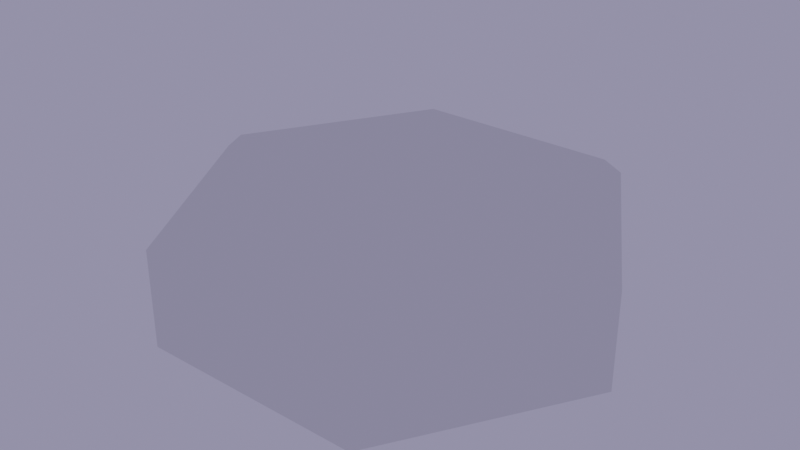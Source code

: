 # Source: hex_tile.blend  (saved by Blender 2.91.10; exported with 4.5.12 LTS)
import bpy
from mathutils import Matrix  # noqa: F401  (used for matrix-valued properties, if any)

bpy.ops.wm.read_factory_settings(use_empty=True)
scene = bpy.context.scene
scene.name = 'Scene'

# ---- collections
col_collection = bpy.data.collections.new('Collection'); scene.collection.children.link(col_collection)

# ---- world
world_world = bpy.data.worlds.new('World'); scene.world = world_world
world_world.use_nodes = True; world_world.node_tree.nodes.clear()
_N = world_world.node_tree.nodes; _L = world_world.node_tree.links
n0 = _N.new('ShaderNodeBackground'); n0.name = 'Background'; n0.location = (-225, 288)
n0.inputs[0].default_value = (0.2747, 0.261, 0.4102, 1.0)
n1 = _N.new('ShaderNodeOutputWorld'); n1.name = 'World Output'; n1.location = (443, 282)
_L.new(n0.outputs[0], n1.inputs[0])
n1.is_active_output = True
world_world.color = (0.2078, 0.1798, 0.2175)
world_world.use_sun_shadow = False
world_world.sun_shadow_jitter_overblur = 0.0

# ---- meshes
me_cylinder_003 = bpy.data.meshes.new('Cylinder.003')
me_cylinder_003.from_pydata([(1.0, 1.732, -0.5), (2.0, -1.192e-07, -0.5), (1.0, -1.732, -0.5), (-1.0, -1.732, -0.5), (-2.0, 2.384e-07, -0.5), (-1.0, 1.732, -0.5), (0.9141, 1.583, 0.5), (1.0, 1.732, 0.3511), (1.828, -5.96e-08, 0.5), (2.0, -1.192e-07, 0.3511), (0.9141, -1.583, 0.5), (1.0, -1.732, 0.3511), (-0.9141, -1.583, 0.5), (-1.0, -1.732, 0.3511), (-1.828, 1.788e-07, 0.5), (-2.0, 2.384e-07, 0.3511), (-0.9141, 1.583, 0.5), (-1.0, 1.732, 0.3511), (2.98e-08, 5.162e-08, 0.9114)], [], [(5, 17, 7, 0), (2, 11, 13, 3), (3, 13, 15, 4), (4, 15, 17, 5), (0, 7, 9, 1), (1, 9, 11, 2), (9, 7, 6, 8), (11, 9, 8, 10), (13, 11, 10, 12), (15, 13, 12, 14), (17, 15, 14, 16), (7, 17, 16, 6), (18, 16, 14), (10, 8, 18), (12, 10, 18), (6, 16, 18), (14, 12, 18), (8, 6, 18)])
_uv = me_cylinder_003.uv_layers.new(name='UVMap')
_uv.uv.foreach_set('vector', [0.1667, 0.5, 0.1667, 0.9256, -8.941e-08, 0.9256, -8.941e-08, 0.5, 0.6667, 0.5, 0.6667, 0.9256, 0.5, 0.9256, 0.5, 0.5, 0.5, 0.5, 0.5, 0.9256, 0.3333, 0.9256, 0.3333, 0.5, 0.3333, 0.5, 0.3333, 0.9256, 0.1667, 0.9256, 0.1667, 0.5, 1.0, 0.5, 1.0, 0.9256, 0.8333, 0.9256, 0.8333, 0.5, 0.8333, 0.5, 0.8333, 0.9256, 0.6667, 0.9256, 0.6667, 0.5, 0.8333, 0.9256, 1.0, 0.9256, 0.9928, 1.0, 0.8405, 1.0, 0.6667, 0.9256, 0.8333, 0.9256, 0.8262, 1.0, 0.6738, 1.0, 0.5, 0.9256, 0.6667, 0.9256, 0.6595, 1.0, 0.5072, 1.0, 0.3333, 0.9256, 0.5, 0.9256, 0.4928, 1.0, 0.3405, 1.0, 0.1667, 0.9256, 0.3333, 0.9256, 0.3262, 1.0, 0.1738, 1.0, -8.941e-08, 0.9256, 0.1667, 0.9256, 0.1595, 1.0, 0.007162, 1.0, 0.25, 0.25, 0.06002, 0.3597, 0.06002, 0.1403, 0.44, 0.1403, 0.44, 0.3597, 0.25, 0.25, 0.25, 0.03063, 0.44, 0.1403, 0.25, 0.25, 0.25, 0.4694, 0.06002, 0.3597, 0.25, 0.25, 0.06002, 0.1403, 0.25, 0.03063, 0.25, 0.25, 0.44, 0.3597, 0.25, 0.4694, 0.25, 0.25])
me_cylinder_003.use_remesh_fix_poles = True
me_cylinder_003.use_remesh_preserve_attributes = False
me_cylinder_003.use_mirror_vertex_groups = False
me_cylinder_003.update()

# ---- objects
ob_cylinder = bpy.data.objects.new('Cylinder', me_cylinder_003)

# ---- transforms, parenting, visibility, modifiers, constraints
ob_cylinder.location = (0.0, 0.0, 0.0)
ob_cylinder.lineart.crease_threshold = 0.0

# ---- collection membership
col_collection.objects.link(ob_cylinder)

# ---- scene / render settings (as saved in the file)
scene.frame_start = 0; scene.frame_end = 250; scene.frame_set(0)
scene.render.engine = 'CYCLES'
scene.cycles.use_denoising = False
scene.cycles.samples = 16
scene.cycles.sampling_pattern = 'TABULATED_SOBOL'
scene.cycles.use_adaptive_sampling = False
scene.cycles.use_light_tree = False
scene.cycles.bake_type = 'DIFFUSE'
scene.eevee.taa_samples = 1
scene.eevee.taa_render_samples = 32
scene.eevee.use_taa_reprojection = False
scene.view_settings.view_transform = 'Filmic'
bpy.context.view_layer.update()

# ---- added for rendering (the .blend has no active camera): camera
cam_auto = bpy.data.cameras.new('AutoCamera')
cam_auto.lens = 50.0
cam_auto.sensor_width = 36.0
cam_auto.clip_end = 1000.0
ob_auto_camera = bpy.data.objects.new('AutoCamera', cam_auto)
scene.collection.objects.link(ob_auto_camera)
ob_auto_camera.location = (5.06699, -6.08039, 4.25929)
ob_auto_camera.rotation_euler = (1.09748, -7.21219e-08, 0.694738)
scene.camera = ob_auto_camera
bpy.context.view_layer.update()
